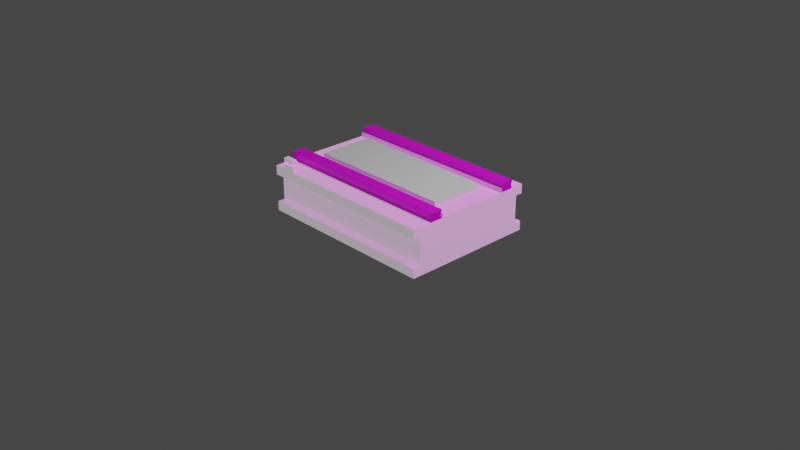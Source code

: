 # Source: coil.blend  (saved by Blender 2.80.75; exported with 4.5.12 LTS)
import bpy
from mathutils import Matrix  # noqa: F401  (used for matrix-valued properties, if any)

bpy.ops.wm.read_factory_settings(use_empty=True)
scene = bpy.context.scene
scene.name = 'Scene'

# ---- collections
col_collection = bpy.data.collections.new('Collection'); scene.collection.children.link(col_collection)

# ---- images (referenced by path relative to the original .blend; pixels are not part of the script)
import os
ASSET_DIR = os.environ.get("B2B_ASSET_DIR", "")  # directory of the original .blend (textures are referenced by path, not embedded)
HERE = os.path.dirname(os.path.abspath(__file__))  # packed textures are extracted next to this script under _unpacked/

def load_image(name, relpath, width, height, colorspace="sRGB"):
    """Load a texture the original file referenced (path relative to the .blend, or extracted next to this script)."""
    p = next((c for c in (os.path.join(HERE, relpath), os.path.join(ASSET_DIR, relpath)) if relpath and os.path.exists(c)), "")
    if p:
        img = bpy.data.images.load(p, check_existing=True)
        img.name = name
    else:  # same state as the original file: an image datablock whose file is absent (Cycles renders it pink)
        img = bpy.data.images.new(name, width, height)
        img.source = "FILE"
        img.filepath = "//" + (relpath or name)
    img.colorspace_settings.name = colorspace
    return img
img_black_and_white_gray_grey_1050305_jpg = load_image('black-and-white-gray-grey-1050305.jpg', 'black-and-white-gray-grey-1050305.jpg', 1024, 1024, 'sRGB')
img_texturescom_polypropylene_plastic_header3_jpg = load_image('TexturesCom_Polypropylene_Plastic_header3.jpg', 'TexturesCom_Polypropylene_Plastic_header3.jpg', 1024, 1024, 'sRGB')
img_black_and_white_gray_grey_1050305_jpg_001 = load_image('black-and-white-gray-grey-1050305.jpg.001', 'black-and-white-gray-grey-1050305.jpg', 1024, 1024, 'sRGB')

# ---- materials (node trees are filled in below, after node groups)
mat_material = bpy.data.materials.new('Material')
mat_material.alpha_threshold = 0.0
mat_material.use_transparent_shadow = False
mat_material.line_color = (0.0, 0.0, 0.0, 1.0)
mat_material_002 = bpy.data.materials.new('Material.002')
mat_material_002.use_transparent_shadow = False
mat_material_001 = bpy.data.materials.new('Material.001')
mat_material_001.alpha_threshold = 0.0
mat_material_001.use_transparent_shadow = False
mat_material_001.line_color = (0.0, 0.0, 0.0, 1.0)
mat_material_004 = bpy.data.materials.new('Material.004')
mat_material_004.use_transparent_shadow = False
mat_material_010 = bpy.data.materials.new('Material.010')
mat_material_010.use_transparent_shadow = False
mat_material_011 = bpy.data.materials.new('Material.011')
mat_material_011.use_transparent_shadow = False
mat_material_009 = bpy.data.materials.new('Material.009')
mat_material_009.use_transparent_shadow = False
mat_material_005 = bpy.data.materials.new('Material.005')
mat_material_005.use_transparent_shadow = False
mat_material_003 = bpy.data.materials.new('Material.003')
mat_material_003.use_transparent_shadow = False
mat_material_006 = bpy.data.materials.new('Material.006')
mat_material_006.use_transparent_shadow = False
mat_material_007 = bpy.data.materials.new('Material.007')
mat_material_007.use_transparent_shadow = False

# ---- material node trees
mat_material.use_nodes = True; mat_material.node_tree.nodes.clear()
_N = mat_material.node_tree.nodes; _L = mat_material.node_tree.links
n0 = _N.new('ShaderNodeOutputMaterial'); n0.name = 'Material Output'; n0.location = (300, 300)
n1 = _N.new('ShaderNodeTexImage'); n1.name = 'Image Texture'; n1.location = (-368, 197)
n1.image = img_black_and_white_gray_grey_1050305_jpg
n1.projection = 'BOX'
n2 = _N.new('ShaderNodeBsdfPrincipled'); n2.name = 'Principled BSDF'; n2.location = (10, 300)
n2.distribution = 'GGX'
n2.subsurface_method = 'BURLEY'
n2.inputs[2].default_value = 0.3
n2.inputs[3].default_value = 1.45
n2.inputs[13].default_value = 0.0
n2.inputs[27].default_value = (0.3185, 0.3185, 0.3185, 1.0)
n2.inputs[28].default_value = 1.0
_L.new(n2.outputs[0], n0.inputs[0])
_L.new(n1.outputs[0], n2.inputs[0])
n0.is_active_output = True
mat_material_002.use_nodes = True; mat_material_002.node_tree.nodes.clear()
_N = mat_material_002.node_tree.nodes; _L = mat_material_002.node_tree.links
n0 = _N.new('ShaderNodeOutputMaterial'); n0.name = 'Material Output'; n0.location = (300, 300)
n1 = _N.new('ShaderNodeBsdfPrincipled'); n1.name = 'Principled BSDF'; n1.location = (10, 300)
n1.distribution = 'GGX'
n1.subsurface_method = 'BURLEY'
n1.inputs[2].default_value = 0.3
n1.inputs[3].default_value = 1.45
n1.inputs[13].default_value = 0.0
n1.inputs[27].default_value = (0.3185, 0.3185, 0.3185, 1.0)
n1.inputs[28].default_value = 1.0
n2 = _N.new('ShaderNodeTexImage'); n2.name = 'Image Texture'; n2.location = (-309, 259)
n2.image = img_black_and_white_gray_grey_1050305_jpg
n2.projection = 'BOX'
_L.new(n1.outputs[0], n0.inputs[0])
_L.new(n2.outputs[0], n1.inputs[0])
n0.is_active_output = True
mat_material_001.use_nodes = True; mat_material_001.node_tree.nodes.clear()
_N = mat_material_001.node_tree.nodes; _L = mat_material_001.node_tree.links
n0 = _N.new('ShaderNodeOutputMaterial'); n0.name = 'Material Output'; n0.location = (300, 300)
n1 = _N.new('ShaderNodeBsdfPrincipled'); n1.name = 'Principled BSDF'; n1.location = (10, 300)
n1.distribution = 'GGX'
n1.subsurface_method = 'BURLEY'
n1.inputs[2].default_value = 0.4
n1.inputs[3].default_value = 1.45
n1.inputs[13].default_value = 0.0
n1.inputs[27].default_value = (0.3185, 0.3185, 0.3185, 1.0)
n1.inputs[28].default_value = 1.0
n2 = _N.new('ShaderNodeTexImage'); n2.name = 'Image Texture'; n2.location = (-293, 182)
n2.image = img_black_and_white_gray_grey_1050305_jpg
n2.projection = 'BOX'
_L.new(n1.outputs[0], n0.inputs[0])
_L.new(n2.outputs[0], n1.inputs[0])
n0.is_active_output = True
mat_material_004.use_nodes = True; mat_material_004.node_tree.nodes.clear()
_N = mat_material_004.node_tree.nodes; _L = mat_material_004.node_tree.links
n0 = _N.new('ShaderNodeOutputMaterial'); n0.name = 'Material Output'; n0.location = (300, 300)
n1 = _N.new('ShaderNodeBsdfPrincipled'); n1.name = 'Principled BSDF'; n1.location = (10, 300)
n1.distribution = 'GGX'
n1.subsurface_method = 'BURLEY'
n1.inputs[2].default_value = 0.3
n1.inputs[3].default_value = 1.45
n1.inputs[27].default_value = (0.1329, 0.1329, 0.1329, 1.0)
n1.inputs[28].default_value = 1.0
n2 = _N.new('ShaderNodeTexImage'); n2.name = 'Image Texture'; n2.location = (-308, 218)
n2.image = img_black_and_white_gray_grey_1050305_jpg
n2.projection = 'BOX'
_L.new(n1.outputs[0], n0.inputs[0])
_L.new(n2.outputs[0], n1.inputs[0])
n0.is_active_output = True
mat_material_010.use_nodes = True; mat_material_010.node_tree.nodes.clear()
_N = mat_material_010.node_tree.nodes; _L = mat_material_010.node_tree.links
n0 = _N.new('ShaderNodeOutputMaterial'); n0.name = 'Material Output'; n0.location = (300, 300)
n1 = _N.new('ShaderNodeBsdfPrincipled'); n1.name = 'Principled BSDF'; n1.location = (10, 300)
n1.distribution = 'GGX'
n1.subsurface_method = 'BURLEY'
n1.inputs[3].default_value = 1.45
n1.inputs[27].default_value = (0.0, 0.0, 0.0, 1.0)
n1.inputs[28].default_value = 1.0
n2 = _N.new('ShaderNodeTexImage'); n2.name = 'Image Texture'; n2.location = (-274, 213)
n2.image = img_texturescom_polypropylene_plastic_header3_jpg
_L.new(n1.outputs[0], n0.inputs[0])
_L.new(n2.outputs[0], n1.inputs[0])
n0.is_active_output = True
mat_material_011.use_nodes = True; mat_material_011.node_tree.nodes.clear()
_N = mat_material_011.node_tree.nodes; _L = mat_material_011.node_tree.links
n0 = _N.new('ShaderNodeOutputMaterial'); n0.name = 'Material Output'; n0.location = (300, 300)
n1 = _N.new('ShaderNodeBsdfPrincipled'); n1.name = 'Principled BSDF'; n1.location = (10, 300)
n1.distribution = 'GGX'
n1.subsurface_method = 'BURLEY'
n1.inputs[3].default_value = 1.45
n1.inputs[27].default_value = (0.0, 0.0, 0.0, 1.0)
n1.inputs[28].default_value = 1.0
n2 = _N.new('ShaderNodeTexImage'); n2.name = 'Image Texture'; n2.location = (-335, 243)
n2.image = img_texturescom_polypropylene_plastic_header3_jpg
_L.new(n1.outputs[0], n0.inputs[0])
_L.new(n2.outputs[0], n1.inputs[0])
n0.is_active_output = True
mat_material_009.use_nodes = True; mat_material_009.node_tree.nodes.clear()
_N = mat_material_009.node_tree.nodes; _L = mat_material_009.node_tree.links
n0 = _N.new('ShaderNodeOutputMaterial'); n0.name = 'Material Output'; n0.location = (300, 300)
n1 = _N.new('ShaderNodeBsdfPrincipled'); n1.name = 'Principled BSDF'; n1.location = (10, 300)
n1.distribution = 'GGX'
n1.subsurface_method = 'BURLEY'
n1.inputs[2].default_value = 0.3
n1.inputs[3].default_value = 1.45
n1.inputs[27].default_value = (0.1329, 0.1329, 0.1329, 1.0)
n1.inputs[28].default_value = 1.0
n2 = _N.new('ShaderNodeTexImage'); n2.name = 'Image Texture'; n2.location = (-308, 218)
n2.image = img_black_and_white_gray_grey_1050305_jpg_001
n2.projection = 'BOX'
_L.new(n1.outputs[0], n0.inputs[0])
_L.new(n2.outputs[0], n1.inputs[0])
n0.is_active_output = True
mat_material_005.use_nodes = True; mat_material_005.node_tree.nodes.clear()
_N = mat_material_005.node_tree.nodes; _L = mat_material_005.node_tree.links
n0 = _N.new('ShaderNodeOutputMaterial'); n0.name = 'Material Output'; n0.location = (300, 300)
n1 = _N.new('ShaderNodeBsdfPrincipled'); n1.name = 'Principled BSDF'; n1.location = (10, 300)
n1.distribution = 'GGX'
n1.subsurface_method = 'BURLEY'
n1.inputs[2].default_value = 0.3
n1.inputs[3].default_value = 1.45
n1.inputs[13].default_value = 0.0
n1.inputs[27].default_value = (0.3185, 0.3185, 0.3185, 1.0)
n1.inputs[28].default_value = 1.0
n2 = _N.new('ShaderNodeTexImage'); n2.name = 'Image Texture'; n2.location = (-339, 151)
n2.image = img_black_and_white_gray_grey_1050305_jpg
n2.projection = 'BOX'
_L.new(n1.outputs[0], n0.inputs[0])
_L.new(n2.outputs[0], n1.inputs[0])
n0.is_active_output = True
mat_material_003.use_nodes = True; mat_material_003.node_tree.nodes.clear()
_N = mat_material_003.node_tree.nodes; _L = mat_material_003.node_tree.links
n0 = _N.new('ShaderNodeOutputMaterial'); n0.name = 'Material Output'; n0.location = (300, 300)
n1 = _N.new('ShaderNodeBsdfPrincipled'); n1.name = 'Principled BSDF'; n1.location = (10, 300)
n1.distribution = 'GGX'
n1.subsurface_method = 'BURLEY'
n1.inputs[2].default_value = 0.3
n1.inputs[3].default_value = 1.45
n1.inputs[13].default_value = 0.0
n1.inputs[27].default_value = (0.3185, 0.3185, 0.3185, 1.0)
n1.inputs[28].default_value = 1.0
n2 = _N.new('ShaderNodeTexImage'); n2.name = 'Image Texture'; n2.location = (-398, 189)
n2.image = img_black_and_white_gray_grey_1050305_jpg
n2.projection = 'BOX'
_L.new(n1.outputs[0], n0.inputs[0])
_L.new(n2.outputs[0], n1.inputs[0])
n0.is_active_output = True
mat_material_006.use_nodes = True; mat_material_006.node_tree.nodes.clear()
_N = mat_material_006.node_tree.nodes; _L = mat_material_006.node_tree.links
n0 = _N.new('ShaderNodeOutputMaterial'); n0.name = 'Material Output'; n0.location = (300, 300)
n1 = _N.new('ShaderNodeBsdfPrincipled'); n1.name = 'Principled BSDF'; n1.location = (10, 300)
n1.distribution = 'GGX'
n1.subsurface_method = 'BURLEY'
n1.inputs[2].default_value = 0.3
n1.inputs[3].default_value = 1.45
n1.inputs[13].default_value = 0.0
n1.inputs[27].default_value = (0.3185, 0.3185, 0.3185, 1.0)
n1.inputs[28].default_value = 1.0
n2 = _N.new('ShaderNodeTexImage'); n2.name = 'Image Texture'; n2.location = (-398, 74)
n2.image = img_black_and_white_gray_grey_1050305_jpg
_L.new(n1.outputs[0], n0.inputs[0])
_L.new(n2.outputs[0], n1.inputs[0])
n0.is_active_output = True
mat_material_007.use_nodes = True; mat_material_007.node_tree.nodes.clear()
_N = mat_material_007.node_tree.nodes; _L = mat_material_007.node_tree.links
n0 = _N.new('ShaderNodeOutputMaterial'); n0.name = 'Material Output'; n0.location = (300, 300)
n1 = _N.new('ShaderNodeBsdfPrincipled'); n1.name = 'Principled BSDF'; n1.location = (10, 300)
n1.distribution = 'GGX'
n1.subsurface_method = 'BURLEY'
n1.inputs[0].default_value = (0.177, 0.177, 0.177, 1.0)
n1.inputs[2].default_value = 0.2682
n1.inputs[3].default_value = 1.45
n1.inputs[27].default_value = (0.0, 0.0, 0.0, 1.0)
n1.inputs[28].default_value = 1.0
_L.new(n1.outputs[0], n0.inputs[0])
n0.is_active_output = True

# ---- world
world_world = bpy.data.worlds.new('World'); scene.world = world_world
world_world.use_nodes = True; world_world.node_tree.nodes.clear()
_N = world_world.node_tree.nodes; _L = world_world.node_tree.links
n0 = _N.new('ShaderNodeOutputWorld'); n0.name = 'World Output'; n0.location = (300, 300)
n1 = _N.new('ShaderNodeBackground'); n1.name = 'Background'; n1.location = (10, 300)
n1.inputs[0].default_value = (0.05088, 0.05088, 0.05088, 1.0)
_L.new(n1.outputs[0], n0.inputs[0])
n0.is_active_output = True
world_world.color = (0.05088, 0.05088, 0.05088)
world_world.use_sun_shadow = False
world_world.sun_shadow_jitter_overblur = 0.0

# ---- cameras
cam_camera = bpy.data.cameras.new('Camera')
cam_camera.clip_end = 100.0
cam_camera.ortho_scale = 7.314

# ---- lights
light_light = bpy.data.lights.new('Light', 'POINT')
light_light.transmission_factor = 0.0
light_light.energy = 1000.0
light_light.shadow_soft_size = 0.1
light_light.shadow_maximum_resolution = 0.006
light_light.use_absolute_resolution = True

# ---- meshes
me_cube = bpy.data.meshes.new('Cube')
me_cube.from_pydata([(1.0, 1.0, 1.0), (1.0, 1.0, -1.0), (1.0, -1.0, 1.0), (1.0, -1.0, -1.0), (-1.0, 1.0, 1.0), (-1.0, 1.0, -1.0), (-1.0, -1.0, 1.0), (-1.0, -1.0, -1.0)], [], [(0, 4, 6, 2), (3, 2, 6, 7), (7, 6, 4, 5), (5, 1, 3, 7), (1, 0, 2, 3), (5, 4, 0, 1)])
_uv = me_cube.uv_layers.new(name='UVMap')
_uv.uv.foreach_set('vector', [0.375, 0.0, 0.625, 0.0, 0.625, 0.25, 0.375, 0.25, 0.375, 0.25, 0.625, 0.25, 0.625, 0.5, 0.375, 0.5, 0.375, 0.5, 0.625, 0.5, 0.625, 0.75, 0.375, 0.75, 0.375, 0.75, 0.625, 0.75, 0.625, 1.0, 0.375, 1.0, 0.125, 0.5, 0.375, 0.5, 0.375, 0.75, 0.125, 0.75, 0.625, 0.5, 0.875, 0.5, 0.875, 0.75, 0.625, 0.75])
me_cube.materials.append(mat_material)
me_cube.use_remesh_preserve_volume = False
me_cube.use_remesh_preserve_attributes = False
me_cube.use_mirror_vertex_groups = False
me_cube.update()
me_cube_001 = bpy.data.meshes.new('Cube.001')
me_cube_001.from_pydata([(-1.0, -1.0, -1.0), (-1.0, -1.0, 1.0), (-1.0, 1.0, -1.0), (-1.0, 1.0, 1.0), (1.0, -1.0, -1.0), (1.0, -1.0, 1.0), (1.0, 1.0, -1.0), (1.0, 1.0, 1.0), (-0.5803, 0.4611, -2.197), (-0.4652, 0.3459, -1.878), (-0.108, 0.02664, -0.6999), (-0.1681, 0.01712, -1.21), (-0.3067, 0.5778, 0.3383)], [], [(0, 1, 3, 2), (2, 3, 7, 6), (6, 7, 5, 4), (4, 5, 1, 0), (2, 6, 4, 0), (7, 3, 1, 5)])
_uv = me_cube_001.uv_layers.new(name='UVMap')
_uv.uv.foreach_set('vector', [0.375, 0.0, 0.625, 0.0, 0.625, 0.25, 0.375, 0.25, 0.375, 0.25, 0.625, 0.25, 0.625, 0.5, 0.375, 0.5, 0.375, 0.5, 0.625, 0.5, 0.625, 0.75, 0.375, 0.75, 0.375, 0.75, 0.625, 0.75, 0.625, 1.0, 0.375, 1.0, 0.125, 0.5, 0.375, 0.5, 0.375, 0.75, 0.125, 0.75, 0.625, 0.5, 0.875, 0.5, 0.875, 0.75, 0.625, 0.75])
me_cube_001.materials.append(mat_material_002)
me_cube_001.use_remesh_preserve_volume = False
me_cube_001.use_remesh_preserve_attributes = False
me_cube_001.use_mirror_vertex_groups = False
me_cube_001.update()
me_cube_002 = bpy.data.meshes.new('Cube.002')
me_cube_002.from_pydata([(1.0, 1.0, 1.0), (1.0, 1.0, -1.0), (1.0, -1.0, 1.0), (1.0, -1.0, -1.0), (-1.0, 1.0, 1.0), (-1.0, 1.0, -1.0), (-1.0, -1.0, 1.0), (-1.0, -1.0, -1.0)], [], [(0, 4, 6, 2), (3, 2, 6, 7), (7, 6, 4, 5), (5, 1, 3, 7), (1, 0, 2, 3), (5, 4, 0, 1)])
_uv = me_cube_002.uv_layers.new(name='UVMap')
_uv.uv.foreach_set('vector', [0.375, 0.0, 0.625, 0.0, 0.625, 0.25, 0.375, 0.25, 0.375, 0.25, 0.625, 0.25, 0.625, 0.5, 0.375, 0.5, 0.375, 0.5, 0.625, 0.5, 0.625, 0.75, 0.375, 0.75, 0.375, 0.75, 0.625, 0.75, 0.625, 1.0, 0.375, 1.0, 0.125, 0.5, 0.375, 0.5, 0.375, 0.75, 0.125, 0.75, 0.625, 0.5, 0.875, 0.5, 0.875, 0.75, 0.625, 0.75])
me_cube_002.materials.append(mat_material_001)
me_cube_002.use_remesh_preserve_volume = False
me_cube_002.use_remesh_preserve_attributes = False
me_cube_002.use_mirror_vertex_groups = False
me_cube_002.update()
me_cube_003 = bpy.data.meshes.new('Cube.003')
me_cube_003.from_pydata([(-1.0, -1.0, -1.0), (-1.0, -1.0, 1.0), (-1.0, 1.0, -1.0), (-1.0, 1.0, 1.0), (1.0, -1.0, -1.0), (1.0, -1.0, 1.0), (1.0, 1.0, -1.0), (1.0, 1.0, 1.0)], [], [(0, 1, 3, 2), (2, 3, 7, 6), (6, 7, 5, 4), (4, 5, 1, 0), (2, 6, 4, 0), (7, 3, 1, 5)])
_uv = me_cube_003.uv_layers.new(name='UVMap')
_uv.uv.foreach_set('vector', [0.375, 0.0, 0.625, 0.0, 0.625, 0.25, 0.375, 0.25, 0.375, 0.25, 0.625, 0.25, 0.625, 0.5, 0.375, 0.5, 0.375, 0.5, 0.625, 0.5, 0.625, 0.75, 0.375, 0.75, 0.375, 0.75, 0.625, 0.75, 0.625, 1.0, 0.375, 1.0, 0.125, 0.5, 0.375, 0.5, 0.375, 0.75, 0.125, 0.75, 0.625, 0.5, 0.875, 0.5, 0.875, 0.75, 0.625, 0.75])
me_cube_003.materials.append(mat_material_004)
me_cube_003.use_remesh_preserve_volume = False
me_cube_003.use_remesh_preserve_attributes = False
me_cube_003.use_mirror_vertex_groups = False
me_cube_003.update()
me_cube_010 = bpy.data.meshes.new('Cube.010')
me_cube_010.from_pydata([(-1.0, -1.0, -1.0), (-1.0, -1.0, 1.0), (-1.0, 1.0, -1.0), (-1.0, 1.0, 1.0), (1.0, -1.0, -1.0), (1.0, -1.0, 1.0), (1.0, 1.0, -1.0), (1.0, 1.0, 1.0), (-1.0, -0.9286, 11.0), (-1.0, -0.9286, 13.0), (-1.0, 0.9286, 11.0), (-1.0, 0.9286, 13.0), (1.0, -0.9286, 11.0), (1.0, -0.9286, 13.0), (1.0, 0.9286, 11.0), (1.0, 0.9286, 13.0), (-1.0, -0.8571, 3.0), (-1.0, -0.8571, 11.0), (-1.0, 0.8571, 3.0), (-1.0, 0.8571, 11.0), (1.0, -0.8571, 3.0), (1.0, -0.8571, 11.0), (1.0, 0.8571, 3.0), (1.0, 0.8571, 11.0), (-1.0, -0.9286, 1.0), (-1.0, -0.9286, 3.0), (-1.0, 0.9286, 1.0), (-1.0, 0.9286, 3.0), (1.0, -0.9286, 1.0), (1.0, -0.9286, 3.0), (1.0, 0.9286, 1.0), (1.0, 0.9286, 3.0), (-1.0, -1.0, 13.0), (-1.0, -1.0, 15.0), (-1.0, 1.0, 13.0), (-1.0, 1.0, 15.0), (1.0, -1.0, 13.0), (1.0, -1.0, 15.0), (1.0, 1.0, 13.0), (1.0, 1.0, 15.0), (-1.0, 0.8571, 15.0), (-1.0, 0.8571, 17.0), (-1.0, 1.0, 15.0), (-1.0, 1.0, 17.0), (1.0, 0.8571, 15.0), (1.0, 0.8571, 17.0), (1.0, 1.0, 15.0), (1.0, 1.0, 17.0), (-1.0, -0.7857, 15.0), (-1.0, -0.7857, 17.0), (-1.0, 0.7857, 15.0), (-1.0, 0.7857, 17.0), (1.0, -0.7857, 15.0), (1.0, -0.7857, 17.0), (1.0, 0.7857, 15.0), (1.0, 0.7857, 17.0), (-1.0, -1.0, 15.0), (-1.0, -1.0, 17.0), (-1.0, -0.8571, 15.0), (-1.0, -0.8571, 17.0), (1.0, -1.0, 15.0), (1.0, -1.0, 17.0), (1.0, -0.8571, 15.0), (1.0, -0.8571, 17.0)], [], [(0, 1, 3, 2), (2, 3, 7, 6), (6, 7, 5, 4), (4, 5, 1, 0), (2, 6, 4, 0), (7, 3, 1, 5), (8, 9, 11, 10), (10, 11, 15, 14), (14, 15, 13, 12), (12, 13, 9, 8), (10, 14, 12, 8), (15, 11, 9, 13), (16, 17, 19, 18), (18, 19, 23, 22), (22, 23, 21, 20), (20, 21, 17, 16), (18, 22, 20, 16), (23, 19, 17, 21), (24, 25, 27, 26), (26, 27, 31, 30), (30, 31, 29, 28), (28, 29, 25, 24), (26, 30, 28, 24), (31, 27, 25, 29), (32, 33, 35, 34), (34, 35, 39, 38), (38, 39, 37, 36), (36, 37, 33, 32), (34, 38, 36, 32), (39, 35, 33, 37), (40, 41, 43, 42), (42, 43, 47, 46), (46, 47, 45, 44), (44, 45, 41, 40), (42, 46, 44, 40), (47, 43, 41, 45), (48, 49, 51, 50), (50, 51, 55, 54), (54, 55, 53, 52), (52, 53, 49, 48), (50, 54, 52, 48), (55, 51, 49, 53), (56, 57, 59, 58), (58, 59, 63, 62), (62, 63, 61, 60), (60, 61, 57, 56), (58, 62, 60, 56), (63, 59, 57, 61)])
_uv = me_cube_010.uv_layers.new(name='UVMap')
_uv.uv.foreach_set('vector', [0.375, 0.0, 0.625, 0.0, 0.625, 0.25, 0.375, 0.25, 0.375, 0.25, 0.625, 0.25, 0.625, 0.5, 0.375, 0.5, 0.375, 0.5, 0.625, 0.5, 0.625, 0.75, 0.375, 0.75, 0.375, 0.75, 0.625, 0.75, 0.625, 1.0, 0.375, 1.0, 0.125, 0.5, 0.375, 0.5, 0.375, 0.75, 0.125, 0.75, 0.625, 0.5, 0.875, 0.5, 0.875, 0.75, 0.625, 0.75, 0.375, 0.0, 0.625, 0.0, 0.625, 0.25, 0.375, 0.25, 0.375, 0.25, 0.625, 0.25, 0.625, 0.5, 0.375, 0.5, 0.375, 0.5, 0.625, 0.5, 0.625, 0.75, 0.375, 0.75, 0.375, 0.75, 0.625, 0.75, 0.625, 1.0, 0.375, 1.0, 0.125, 0.5, 0.375, 0.5, 0.375, 0.75, 0.125, 0.75, 0.625, 0.5, 0.875, 0.5, 0.875, 0.75, 0.625, 0.75, 0.375, 0.0, 0.625, 0.0, 0.625, 0.25, 0.375, 0.25, 0.375, 0.25, 0.625, 0.25, 0.625, 0.5, 0.375, 0.5, 0.375, 0.5, 0.625, 0.5, 0.625, 0.75, 0.375, 0.75, 0.375, 0.75, 0.625, 0.75, 0.625, 1.0, 0.375, 1.0, 0.125, 0.5, 0.375, 0.5, 0.375, 0.75, 0.125, 0.75, 0.625, 0.5, 0.875, 0.5, 0.875, 0.75, 0.625, 0.75, 0.375, 0.0, 0.625, 0.0, 0.625, 0.25, 0.375, 0.25, 0.375, 0.25, 0.625, 0.25, 0.625, 0.5, 0.375, 0.5, 0.375, 0.5, 0.625, 0.5, 0.625, 0.75, 0.375, 0.75, 0.375, 0.75, 0.625, 0.75, 0.625, 1.0, 0.375, 1.0, 0.125, 0.5, 0.375, 0.5, 0.375, 0.75, 0.125, 0.75, 0.625, 0.5, 0.875, 0.5, 0.875, 0.75, 0.625, 0.75, 0.375, 0.0, 0.625, 0.0, 0.625, 0.25, 0.375, 0.25, 0.375, 0.25, 0.625, 0.25, 0.625, 0.5, 0.375, 0.5, 0.375, 0.5, 0.625, 0.5, 0.625, 0.75, 0.375, 0.75, 0.375, 0.75, 0.625, 0.75, 0.625, 1.0, 0.375, 1.0, 0.125, 0.5, 0.375, 0.5, 0.375, 0.75, 0.125, 0.75, 0.625, 0.5, 0.875, 0.5, 0.875, 0.75, 0.625, 0.75, 0.375, 0.0, 0.625, 0.0, 0.625, 0.25, 0.375, 0.25, 0.375, 0.25, 0.625, 0.25, 0.625, 0.5, 0.375, 0.5, 0.375, 0.5, 0.625, 0.5, 0.625, 0.75, 0.375, 0.75, 0.375, 0.75, 0.625, 0.75, 0.625, 1.0, 0.375, 1.0, 0.125, 0.5, 0.375, 0.5, 0.375, 0.75, 0.125, 0.75, 0.625, 0.5, 0.875, 0.5, 0.875, 0.75, 0.625, 0.75, 0.375, 0.0, 0.625, 0.0, 0.625, 0.25, 0.375, 0.25, 0.375, 0.25, 0.625, 0.25, 0.625, 0.5, 0.375, 0.5, 0.375, 0.5, 0.625, 0.5, 0.625, 0.75, 0.375, 0.75, 0.375, 0.75, 0.625, 0.75, 0.625, 1.0, 0.375, 1.0, 0.125, 0.5, 0.375, 0.5, 0.375, 0.75, 0.125, 0.75, 0.625, 0.5, 0.875, 0.5, 0.875, 0.75, 0.625, 0.75, 0.375, 0.0, 0.625, 0.0, 0.625, 0.25, 0.375, 0.25, 0.375, 0.25, 0.625, 0.25, 0.625, 0.5, 0.375, 0.5, 0.375, 0.5, 0.625, 0.5, 0.625, 0.75, 0.375, 0.75, 0.375, 0.75, 0.625, 0.75, 0.625, 1.0, 0.375, 1.0, 0.125, 0.5, 0.375, 0.5, 0.375, 0.75, 0.125, 0.75, 0.625, 0.5, 0.875, 0.5, 0.875, 0.75, 0.625, 0.75])
me_cube_010.materials.append(mat_material_010)
me_cube_010.use_remesh_preserve_volume = False
me_cube_010.use_remesh_preserve_attributes = False
me_cube_010.use_mirror_vertex_groups = False
me_cube_010.update()
me_cube_018 = bpy.data.meshes.new('Cube.018')
me_cube_018.from_pydata([(-1.0, -1.0, -1.0), (-1.0, -1.0, 1.0), (-1.0, 1.0, -1.0), (-1.0, 1.0, 1.0), (1.0, -1.0, -1.0), (1.0, -1.0, 1.0), (1.0, 1.0, -1.0), (1.0, 1.0, 1.0), (-1.0, -0.9286, 11.0), (-1.0, -0.9286, 13.0), (-1.0, 0.9286, 11.0), (-1.0, 0.9286, 13.0), (1.0, -0.9286, 11.0), (1.0, -0.9286, 13.0), (1.0, 0.9286, 11.0), (1.0, 0.9286, 13.0), (-1.0, -0.8571, 3.0), (-1.0, -0.8571, 11.0), (-1.0, 0.8571, 3.0), (-1.0, 0.8571, 11.0), (1.0, -0.8571, 3.0), (1.0, -0.8571, 11.0), (1.0, 0.8571, 3.0), (1.0, 0.8571, 11.0), (-1.0, -0.9286, 1.0), (-1.0, -0.9286, 3.0), (-1.0, 0.9286, 1.0), (-1.0, 0.9286, 3.0), (1.0, -0.9286, 1.0), (1.0, -0.9286, 3.0), (1.0, 0.9286, 1.0), (1.0, 0.9286, 3.0), (-1.0, -1.0, 13.0), (-1.0, -1.0, 15.0), (-1.0, 1.0, 13.0), (-1.0, 1.0, 15.0), (1.0, -1.0, 13.0), (1.0, -1.0, 15.0), (1.0, 1.0, 13.0), (1.0, 1.0, 15.0), (-1.0, 0.8571, 15.0), (-1.0, 0.8571, 17.0), (-1.0, 1.0, 15.0), (-1.0, 1.0, 17.0), (1.0, 0.8571, 15.0), (1.0, 0.8571, 17.0), (1.0, 1.0, 15.0), (1.0, 1.0, 17.0), (-1.0, -0.7857, 15.0), (-1.0, -0.7857, 17.0), (-1.0, 0.7857, 15.0), (-1.0, 0.7857, 17.0), (1.0, -0.7857, 15.0), (1.0, -0.7857, 17.0), (1.0, 0.7857, 15.0), (1.0, 0.7857, 17.0), (-1.0, -1.0, 15.0), (-1.0, -1.0, 17.0), (-1.0, -0.8571, 15.0), (-1.0, -0.8571, 17.0), (1.0, -1.0, 15.0), (1.0, -1.0, 17.0), (1.0, -0.8571, 15.0), (1.0, -0.8571, 17.0)], [], [(0, 1, 3, 2), (2, 3, 7, 6), (6, 7, 5, 4), (4, 5, 1, 0), (2, 6, 4, 0), (7, 3, 1, 5), (8, 9, 11, 10), (10, 11, 15, 14), (14, 15, 13, 12), (12, 13, 9, 8), (10, 14, 12, 8), (15, 11, 9, 13), (16, 17, 19, 18), (18, 19, 23, 22), (22, 23, 21, 20), (20, 21, 17, 16), (18, 22, 20, 16), (23, 19, 17, 21), (24, 25, 27, 26), (26, 27, 31, 30), (30, 31, 29, 28), (28, 29, 25, 24), (26, 30, 28, 24), (31, 27, 25, 29), (32, 33, 35, 34), (34, 35, 39, 38), (38, 39, 37, 36), (36, 37, 33, 32), (34, 38, 36, 32), (39, 35, 33, 37), (40, 41, 43, 42), (42, 43, 47, 46), (46, 47, 45, 44), (44, 45, 41, 40), (42, 46, 44, 40), (47, 43, 41, 45), (48, 49, 51, 50), (50, 51, 55, 54), (54, 55, 53, 52), (52, 53, 49, 48), (50, 54, 52, 48), (55, 51, 49, 53), (56, 57, 59, 58), (58, 59, 63, 62), (62, 63, 61, 60), (60, 61, 57, 56), (58, 62, 60, 56), (63, 59, 57, 61)])
_uv = me_cube_018.uv_layers.new(name='UVMap')
_uv.uv.foreach_set('vector', [0.375, 0.0, 0.625, 0.0, 0.625, 0.25, 0.375, 0.25, 0.375, 0.25, 0.625, 0.25, 0.625, 0.5, 0.375, 0.5, 0.375, 0.5, 0.625, 0.5, 0.625, 0.75, 0.375, 0.75, 0.375, 0.75, 0.625, 0.75, 0.625, 1.0, 0.375, 1.0, 0.125, 0.5, 0.375, 0.5, 0.375, 0.75, 0.125, 0.75, 0.625, 0.5, 0.875, 0.5, 0.875, 0.75, 0.625, 0.75, 0.375, 0.0, 0.625, 0.0, 0.625, 0.25, 0.375, 0.25, 0.375, 0.25, 0.625, 0.25, 0.625, 0.5, 0.375, 0.5, 0.375, 0.5, 0.625, 0.5, 0.625, 0.75, 0.375, 0.75, 0.375, 0.75, 0.625, 0.75, 0.625, 1.0, 0.375, 1.0, 0.125, 0.5, 0.375, 0.5, 0.375, 0.75, 0.125, 0.75, 0.625, 0.5, 0.875, 0.5, 0.875, 0.75, 0.625, 0.75, 0.375, 0.0, 0.625, 0.0, 0.625, 0.25, 0.375, 0.25, 0.375, 0.25, 0.625, 0.25, 0.625, 0.5, 0.375, 0.5, 0.375, 0.5, 0.625, 0.5, 0.625, 0.75, 0.375, 0.75, 0.375, 0.75, 0.625, 0.75, 0.625, 1.0, 0.375, 1.0, 0.125, 0.5, 0.375, 0.5, 0.375, 0.75, 0.125, 0.75, 0.625, 0.5, 0.875, 0.5, 0.875, 0.75, 0.625, 0.75, 0.375, 0.0, 0.625, 0.0, 0.625, 0.25, 0.375, 0.25, 0.375, 0.25, 0.625, 0.25, 0.625, 0.5, 0.375, 0.5, 0.375, 0.5, 0.625, 0.5, 0.625, 0.75, 0.375, 0.75, 0.375, 0.75, 0.625, 0.75, 0.625, 1.0, 0.375, 1.0, 0.125, 0.5, 0.375, 0.5, 0.375, 0.75, 0.125, 0.75, 0.625, 0.5, 0.875, 0.5, 0.875, 0.75, 0.625, 0.75, 0.375, 0.0, 0.625, 0.0, 0.625, 0.25, 0.375, 0.25, 0.375, 0.25, 0.625, 0.25, 0.625, 0.5, 0.375, 0.5, 0.375, 0.5, 0.625, 0.5, 0.625, 0.75, 0.375, 0.75, 0.375, 0.75, 0.625, 0.75, 0.625, 1.0, 0.375, 1.0, 0.125, 0.5, 0.375, 0.5, 0.375, 0.75, 0.125, 0.75, 0.625, 0.5, 0.875, 0.5, 0.875, 0.75, 0.625, 0.75, 0.375, 0.0, 0.625, 0.0, 0.625, 0.25, 0.375, 0.25, 0.375, 0.25, 0.625, 0.25, 0.625, 0.5, 0.375, 0.5, 0.375, 0.5, 0.625, 0.5, 0.625, 0.75, 0.375, 0.75, 0.375, 0.75, 0.625, 0.75, 0.625, 1.0, 0.375, 1.0, 0.125, 0.5, 0.375, 0.5, 0.375, 0.75, 0.125, 0.75, 0.625, 0.5, 0.875, 0.5, 0.875, 0.75, 0.625, 0.75, 0.375, 0.0, 0.625, 0.0, 0.625, 0.25, 0.375, 0.25, 0.375, 0.25, 0.625, 0.25, 0.625, 0.5, 0.375, 0.5, 0.375, 0.5, 0.625, 0.5, 0.625, 0.75, 0.375, 0.75, 0.375, 0.75, 0.625, 0.75, 0.625, 1.0, 0.375, 1.0, 0.125, 0.5, 0.375, 0.5, 0.375, 0.75, 0.125, 0.75, 0.625, 0.5, 0.875, 0.5, 0.875, 0.75, 0.625, 0.75, 0.375, 0.0, 0.625, 0.0, 0.625, 0.25, 0.375, 0.25, 0.375, 0.25, 0.625, 0.25, 0.625, 0.5, 0.375, 0.5, 0.375, 0.5, 0.625, 0.5, 0.625, 0.75, 0.375, 0.75, 0.375, 0.75, 0.625, 0.75, 0.625, 1.0, 0.375, 1.0, 0.125, 0.5, 0.375, 0.5, 0.375, 0.75, 0.125, 0.75, 0.625, 0.5, 0.875, 0.5, 0.875, 0.75, 0.625, 0.75])
me_cube_018.materials.append(mat_material_011)
me_cube_018.use_remesh_preserve_volume = False
me_cube_018.use_remesh_preserve_attributes = False
me_cube_018.use_mirror_vertex_groups = False
me_cube_018.update()
me_cube_019 = bpy.data.meshes.new('Cube.019')
me_cube_019.from_pydata([(-1.0, -1.0, -1.0), (-1.0, -1.0, 1.0), (-1.0, 1.0, -1.0), (-1.0, 1.0, 1.0), (1.0, -1.0, -1.0), (1.0, -1.0, 1.0), (1.0, 1.0, -1.0), (1.0, 1.0, 1.0)], [], [(0, 1, 3, 2), (2, 3, 7, 6), (6, 7, 5, 4), (4, 5, 1, 0), (2, 6, 4, 0), (7, 3, 1, 5)])
_uv = me_cube_019.uv_layers.new(name='UVMap')
_uv.uv.foreach_set('vector', [0.375, 0.0, 0.625, 0.0, 0.625, 0.25, 0.375, 0.25, 0.375, 0.25, 0.625, 0.25, 0.625, 0.5, 0.375, 0.5, 0.375, 0.5, 0.625, 0.5, 0.625, 0.75, 0.375, 0.75, 0.375, 0.75, 0.625, 0.75, 0.625, 1.0, 0.375, 1.0, 0.125, 0.5, 0.375, 0.5, 0.375, 0.75, 0.125, 0.75, 0.625, 0.5, 0.875, 0.5, 0.875, 0.75, 0.625, 0.75])
me_cube_019.materials.append(mat_material_009)
me_cube_019.use_remesh_preserve_volume = False
me_cube_019.use_remesh_preserve_attributes = False
me_cube_019.use_mirror_vertex_groups = False
me_cube_019.update()
me_cube_020 = bpy.data.meshes.new('Cube.020')
me_cube_020.from_pydata([(-1.0, -1.0, -1.0), (-1.0, -1.0, 1.0), (-1.0, 1.0, -1.0), (-1.0, 1.0, 1.0), (1.0, -1.0, -1.0), (1.0, -1.0, 1.0), (1.0, 1.0, -1.0), (1.0, 1.0, 1.0)], [], [(0, 1, 3, 2), (2, 3, 7, 6), (6, 7, 5, 4), (4, 5, 1, 0), (2, 6, 4, 0), (7, 3, 1, 5)])
_uv = me_cube_020.uv_layers.new(name='UVMap')
_uv.uv.foreach_set('vector', [0.375, 0.0, 0.625, 0.0, 0.625, 0.25, 0.375, 0.25, 0.375, 0.25, 0.625, 0.25, 0.625, 0.5, 0.375, 0.5, 0.375, 0.5, 0.625, 0.5, 0.625, 0.75, 0.375, 0.75, 0.375, 0.75, 0.625, 0.75, 0.625, 1.0, 0.375, 1.0, 0.125, 0.5, 0.375, 0.5, 0.375, 0.75, 0.125, 0.75, 0.625, 0.5, 0.875, 0.5, 0.875, 0.75, 0.625, 0.75])
me_cube_020.use_remesh_preserve_volume = False
me_cube_020.use_remesh_preserve_attributes = False
me_cube_020.use_mirror_vertex_groups = False
me_cube_020.update()
me_cube_004 = bpy.data.meshes.new('Cube.004')
me_cube_004.from_pydata([(-1.0, -1.0, -1.0), (-1.0, -1.0, 1.0), (-1.0, 1.0, -1.0), (-1.0, 1.0, 1.0), (1.0, -1.0, -1.0), (1.0, -1.0, 1.0), (1.0, 1.0, -1.0), (1.0, 1.0, 1.0)], [], [(0, 1, 3, 2), (2, 3, 7, 6), (6, 7, 5, 4), (4, 5, 1, 0), (2, 6, 4, 0), (7, 3, 1, 5)])
_uv = me_cube_004.uv_layers.new(name='UVMap')
_uv.uv.foreach_set('vector', [0.375, 0.0, 0.625, 0.0, 0.625, 0.25, 0.375, 0.25, 0.375, 0.25, 0.625, 0.25, 0.625, 0.5, 0.375, 0.5, 0.375, 0.5, 0.625, 0.5, 0.625, 0.75, 0.375, 0.75, 0.375, 0.75, 0.625, 0.75, 0.625, 1.0, 0.375, 1.0, 0.125, 0.5, 0.375, 0.5, 0.375, 0.75, 0.125, 0.75, 0.625, 0.5, 0.875, 0.5, 0.875, 0.75, 0.625, 0.75])
me_cube_004.materials.append(mat_material_005)
me_cube_004.use_remesh_preserve_volume = False
me_cube_004.use_remesh_preserve_attributes = False
me_cube_004.use_mirror_vertex_groups = False
me_cube_004.update()
me_cube_005 = bpy.data.meshes.new('Cube.005')
me_cube_005.from_pydata([(-1.0, -1.0, -1.0), (-1.0, -1.0, 1.0), (-1.0, 1.0, -1.0), (-1.0, 1.0, 1.0), (1.0, -1.0, -1.0), (1.0, -1.0, 1.0), (1.0, 1.0, -1.0), (1.0, 1.0, 1.0), (-1.0, -1.0, 0.5667), (-1.0, -1.0, 1.1), (-1.0, 3.0, 0.5667), (-1.0, 3.0, 1.1), (1.0, -1.0, 0.5667), (1.0, -1.0, 1.1), (1.0, 3.0, 0.5667), (1.0, 3.0, 1.1)], [], [(0, 1, 3, 2), (2, 3, 7, 6), (6, 7, 5, 4), (4, 5, 1, 0), (2, 6, 4, 0), (7, 3, 1, 5), (8, 9, 11, 10), (10, 11, 15, 14), (14, 15, 13, 12), (12, 13, 9, 8), (10, 14, 12, 8), (15, 11, 9, 13)])
_uv = me_cube_005.uv_layers.new(name='UVMap')
_uv.uv.foreach_set('vector', [0.375, 0.0, 0.625, 0.0, 0.625, 0.25, 0.375, 0.25, 0.375, 0.25, 0.625, 0.25, 0.625, 0.5, 0.375, 0.5, 0.375, 0.5, 0.625, 0.5, 0.625, 0.75, 0.375, 0.75, 0.375, 0.75, 0.625, 0.75, 0.625, 1.0, 0.375, 1.0, 0.125, 0.5, 0.375, 0.5, 0.375, 0.75, 0.125, 0.75, 0.625, 0.5, 0.875, 0.5, 0.875, 0.75, 0.625, 0.75, 0.375, 0.0, 0.625, 0.0, 0.625, 0.25, 0.375, 0.25, 0.375, 0.25, 0.625, 0.25, 0.625, 0.5, 0.375, 0.5, 0.375, 0.5, 0.625, 0.5, 0.625, 0.75, 0.375, 0.75, 0.375, 0.75, 0.625, 0.75, 0.625, 1.0, 0.375, 1.0, 0.125, 0.5, 0.375, 0.5, 0.375, 0.75, 0.125, 0.75, 0.625, 0.5, 0.875, 0.5, 0.875, 0.75, 0.625, 0.75])
me_cube_005.materials.append(mat_material_003)
me_cube_005.use_remesh_preserve_volume = False
me_cube_005.use_remesh_preserve_attributes = False
me_cube_005.use_mirror_vertex_groups = False
me_cube_005.update()
me_cube_006 = bpy.data.meshes.new('Cube.006')
me_cube_006.from_pydata([(-1.0, -1.0, -1.0), (-1.0, -1.0, 1.0), (-1.0, 1.0, -1.0), (-1.0, 1.0, 1.0), (1.0, -1.0, -1.0), (1.0, -1.0, 1.0), (1.0, 1.0, -1.0), (1.0, 1.0, 1.0)], [], [(0, 1, 3, 2), (2, 3, 7, 6), (6, 7, 5, 4), (4, 5, 1, 0), (2, 6, 4, 0), (7, 3, 1, 5)])
_uv = me_cube_006.uv_layers.new(name='UVMap')
_uv.uv.foreach_set('vector', [0.375, 0.0, 0.625, 0.0, 0.625, 0.25, 0.375, 0.25, 0.375, 0.25, 0.625, 0.25, 0.625, 0.5, 0.375, 0.5, 0.375, 0.5, 0.625, 0.5, 0.625, 0.75, 0.375, 0.75, 0.375, 0.75, 0.625, 0.75, 0.625, 1.0, 0.375, 1.0, 0.125, 0.5, 0.375, 0.5, 0.375, 0.75, 0.125, 0.75, 0.625, 0.5, 0.875, 0.5, 0.875, 0.75, 0.625, 0.75])
me_cube_006.materials.append(mat_material_006)
me_cube_006.use_remesh_preserve_volume = False
me_cube_006.use_remesh_preserve_attributes = False
me_cube_006.use_mirror_vertex_groups = False
me_cube_006.update()
me_cube_008 = bpy.data.meshes.new('Cube.008')
me_cube_008.from_pydata([(-1.0, -1.0, -1.0), (-1.0, -1.0, 1.0), (-1.0, 1.0, -1.0), (-1.0, 1.0, 1.0), (1.0, -1.0, -1.0), (1.0, -1.0, 1.0), (1.0, 1.0, -1.0), (1.0, 1.0, 1.0)], [], [(0, 1, 3, 2), (2, 3, 7, 6), (6, 7, 5, 4), (4, 5, 1, 0), (2, 6, 4, 0), (7, 3, 1, 5)])
_uv = me_cube_008.uv_layers.new(name='UVMap')
_uv.uv.foreach_set('vector', [0.375, 0.0, 0.625, 0.0, 0.625, 0.25, 0.375, 0.25, 0.375, 0.25, 0.625, 0.25, 0.625, 0.5, 0.375, 0.5, 0.375, 0.5, 0.625, 0.5, 0.625, 0.75, 0.375, 0.75, 0.375, 0.75, 0.625, 0.75, 0.625, 1.0, 0.375, 1.0, 0.125, 0.5, 0.375, 0.5, 0.375, 0.75, 0.125, 0.75, 0.625, 0.5, 0.875, 0.5, 0.875, 0.75, 0.625, 0.75])
me_cube_008.materials.append(mat_material_007)
me_cube_008.use_remesh_preserve_volume = False
me_cube_008.use_remesh_preserve_attributes = False
me_cube_008.use_mirror_vertex_groups = False
me_cube_008.update()

# ---- objects
ob_cube = bpy.data.objects.new('Cube', me_cube)
ob_light = bpy.data.objects.new('Light', light_light)
ob_camera = bpy.data.objects.new('Camera', cam_camera)
ob_cube_001 = bpy.data.objects.new('Cube.001', me_cube_001)
ob_cube_002 = bpy.data.objects.new('Cube.002', me_cube_002)
ob_cube_003 = bpy.data.objects.new('Cube.003', me_cube_003)
ob_cube_005 = bpy.data.objects.new('Cube.005', me_cube_010)
ob_cube_004 = bpy.data.objects.new('Cube.004', me_cube_018)
ob_cube_006 = bpy.data.objects.new('Cube.006', me_cube_019)
ob_cube_007 = bpy.data.objects.new('Cube.007', me_cube_020)
ob_cube_008 = bpy.data.objects.new('Cube.008', me_cube_004)
ob_cube_009 = bpy.data.objects.new('Cube.009', me_cube_005)
ob_cube_010 = bpy.data.objects.new('Cube.010', me_cube_006)
ob_cube_011 = bpy.data.objects.new('Cube.011', me_cube_008)

# ---- transforms, parenting, visibility, modifiers, constraints
ob_cube.location = (0.0, -0.03, 0.45)
ob_cube.scale = (1.0, 0.73, 0.05)
ob_cube.lock_rotations_4d = False
ob_cube.empty_display_type = 'ARROWS'
ob_cube.lineart.crease_threshold = 0.0
ob_light.location = (4.076, 1.005, 5.904)
ob_light.rotation_euler = (0.6503, 0.05522, 1.866)
ob_light.lock_rotations_4d = False
ob_light.empty_display_type = 'ARROWS'
ob_light.color = (0.0, 0.0, 0.0, 0.0)
ob_light.lineart.crease_threshold = 0.0
ob_camera.location = (7.359, -6.926, 4.958)
ob_camera.rotation_euler = (1.109, 0.0, 0.8149)
ob_camera.lock_rotations_4d = False
ob_camera.empty_display_type = 'ARROWS'
ob_camera.color = (0.0, 0.0, 0.0, 0.0)
ob_camera.display_type = 'WIRE'
ob_camera.lineart.crease_threshold = 0.0
ob_cube_001.location = (0.0, -0.03, 0.25)
ob_cube_001.scale = (1.0, 0.65, 0.15)
ob_cube_001.lineart.crease_threshold = 0.0
ob_cube_002.location = (0.0, -0.03, 0.05)
ob_cube_002.scale = (1.0, 0.73, 0.05)
ob_cube_002.lock_rotations_4d = False
ob_cube_002.empty_display_type = 'ARROWS'
ob_cube_002.lineart.crease_threshold = 0.0
ob_cube_003.location = (0.0, -0.4, 0.52)
ob_cube_003.scale = (1.0, 0.01, 0.02)
ob_cube_003.lineart.crease_threshold = 0.0
ob_cube_005.location = (0.0, -0.48, 0.505)
ob_cube_005.scale = (1.0, 0.07, 0.005)
ob_cube_005.lineart.crease_threshold = 0.0
ob_cube_004.location = (0.0, 0.48, 0.505)
ob_cube_004.scale = (1.0, 0.07, 0.005)
ob_cube_004.lineart.crease_threshold = 0.0
ob_cube_006.location = (0.0, 0.4, 0.52)
ob_cube_006.scale = (1.0, 0.01, 0.02)
ob_cube_006.lineart.crease_threshold = 0.0
ob_cube_007.location = (0.0, 0.0, 0.53)
ob_cube_007.scale = (0.8, 0.3, 0.03)
ob_cube_007.lineart.crease_threshold = 0.0
ob_cube_008.location = (-0.8, -0.717, 0.532)
ob_cube_008.scale = (0.035, 0.012, 0.032)
ob_cube_008.lineart.crease_threshold = 0.0
ob_cube_009.location = (-0.8, -0.745, 0.54)
ob_cube_009.scale = (0.065, 0.015, 0.04)
ob_cube_009.lineart.crease_threshold = 0.0
ob_cube_010.location = (-0.8, -0.732, 0.605)
ob_cube_010.scale = (0.065, 0.028, 0.02)
ob_cube_010.lineart.crease_threshold = 0.0
ob_cube_011.location = (-0.815, -0.703, 0.605)
ob_cube_011.scale = (0.02, 0.001, 0.015)
ob_cube_011.lineart.crease_threshold = 0.0

# ---- collection membership
col_collection.objects.link(ob_cube)
col_collection.objects.link(ob_light)
col_collection.objects.link(ob_camera)
col_collection.objects.link(ob_cube_001)
col_collection.objects.link(ob_cube_002)
col_collection.objects.link(ob_cube_003)
col_collection.objects.link(ob_cube_005)
col_collection.objects.link(ob_cube_004)
col_collection.objects.link(ob_cube_006)
col_collection.objects.link(ob_cube_007)
col_collection.objects.link(ob_cube_008)
col_collection.objects.link(ob_cube_009)
col_collection.objects.link(ob_cube_010)
col_collection.objects.link(ob_cube_011)

# ---- scene / render settings (as saved in the file)
scene.camera = ob_camera
scene.frame_start = 1; scene.frame_end = 250; scene.frame_set(159)
scene.render.engine = 'BLENDER_EEVEE_NEXT'
scene.cycles.use_denoising = False
scene.cycles.samples = 128
scene.cycles.sampling_pattern = 'TABULATED_SOBOL'
scene.cycles.use_adaptive_sampling = False
scene.cycles.use_light_tree = False
scene.view_settings.view_transform = 'Filmic'
bpy.context.view_layer.update()
